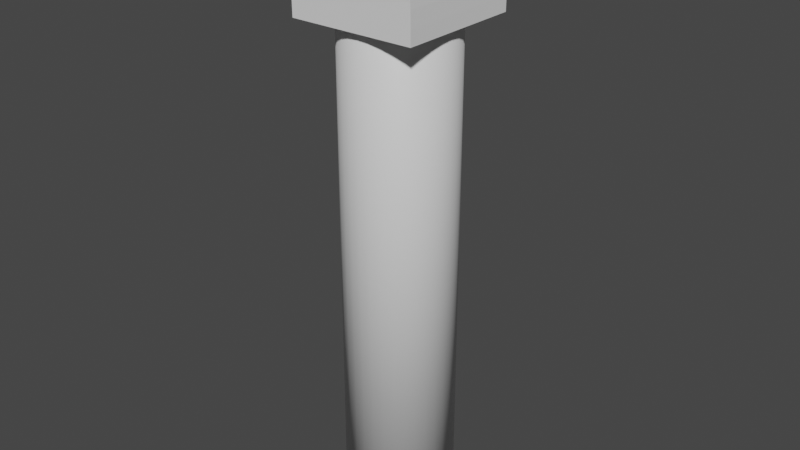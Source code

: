 # Source: Candle.blend  (saved by Blender 3.4.6; exported with 4.5.12 LTS)
import bpy
from mathutils import Matrix  # noqa: F401  (used for matrix-valued properties, if any)

bpy.ops.wm.read_factory_settings(use_empty=True)
scene = bpy.context.scene
scene.name = 'Scene'

# ---- collections
col_collection = bpy.data.collections.new('Collection'); scene.collection.children.link(col_collection)

# ---- materials (node trees are filled in below, after node groups)
mat_candle = bpy.data.materials.new('Candle')
mat_candle.use_transparent_shadow = False
mat_candle_top = bpy.data.materials.new('Candle Top')
mat_candle_top.use_transparent_shadow = False

# ---- material node trees
mat_candle.use_nodes = True; mat_candle.node_tree.nodes.clear()
_N = mat_candle.node_tree.nodes; _L = mat_candle.node_tree.links
n0 = _N.new('ShaderNodeBsdfPrincipled'); n0.name = 'Principled BSDF'; n0.location = (10, 300)
n0.distribution = 'GGX'
n0.subsurface_method = 'RANDOM_WALK_SKIN'
n0.inputs[3].default_value = 1.45
n0.inputs[27].default_value = (0.0, 0.0, 0.0, 1.0)
n0.inputs[28].default_value = 1.0
n1 = _N.new('ShaderNodeOutputMaterial'); n1.name = 'Material Output'; n1.location = (300, 300)
_L.new(n0.outputs[0], n1.inputs[0])
n1.is_active_output = True
mat_candle_top.use_nodes = True; mat_candle_top.node_tree.nodes.clear()
_N = mat_candle_top.node_tree.nodes; _L = mat_candle_top.node_tree.links
n0 = _N.new('ShaderNodeBsdfPrincipled'); n0.name = 'Principled BSDF'; n0.location = (10, 300)
n0.distribution = 'GGX'
n0.subsurface_method = 'RANDOM_WALK_SKIN'
n0.inputs[2].default_value = 0.8623
n0.inputs[3].default_value = 1.45
n0.inputs[27].default_value = (0.0, 0.0, 0.0, 1.0)
n0.inputs[28].default_value = 1.0
n1 = _N.new('ShaderNodeOutputMaterial'); n1.name = 'Material Output'; n1.location = (300, 300)
_L.new(n0.outputs[0], n1.inputs[0])
n1.is_active_output = True

# ---- world
world_world = bpy.data.worlds.new('World'); scene.world = world_world
world_world.use_nodes = True; world_world.node_tree.nodes.clear()
_N = world_world.node_tree.nodes; _L = world_world.node_tree.links
n0 = _N.new('ShaderNodeOutputWorld'); n0.name = 'World Output'; n0.location = (300, 300)
n1 = _N.new('ShaderNodeBackground'); n1.name = 'Background'; n1.location = (10, 300)
n1.inputs[0].default_value = (0.05088, 0.05088, 0.05088, 1.0)
_L.new(n1.outputs[0], n0.inputs[0])
n0.is_active_output = True
world_world.color = (0.05088, 0.05088, 0.05088)
world_world.use_sun_shadow = False
world_world.sun_shadow_jitter_overblur = 0.0

# ---- meshes
me_cylinder = bpy.data.meshes.new('Cylinder')
me_cylinder.from_pydata([(9.493e-09, 0.216, -1.0), (9.493e-09, 0.216, 1.0), (0.04213, 0.2118, -1.0), (0.04213, 0.2118, 1.0), (0.08264, 0.1995, -1.0), (0.08264, 0.1995, 1.0), (0.12, 0.1796, -1.0), (0.12, 0.1796, 1.0), (0.1527, 0.1527, -1.0), (0.1527, 0.1527, 1.0), (0.1796, 0.12, -1.0), (0.1796, 0.12, 1.0), (0.1995, 0.08264, -1.0), (0.1995, 0.08264, 1.0), (0.2118, 0.04213, -1.0), (0.2118, 0.04213, 1.0), (0.216, 1.46e-09, -1.0), (0.216, 1.46e-09, 1.0), (0.2118, -0.04213, -1.0), (0.2118, -0.04213, 1.0), (0.1995, -0.08264, -1.0), (0.1995, -0.08264, 1.0), (0.1796, -0.12, -1.0), (0.1796, -0.12, 1.0), (0.1527, -0.1527, -1.0), (0.1527, -0.1527, 1.0), (0.12, -0.1796, -1.0), (0.12, -0.1796, 1.0), (0.08264, -0.1995, -1.0), (0.08264, -0.1995, 1.0), (0.04213, -0.2118, -1.0), (0.04213, -0.2118, 1.0), (9.493e-09, -0.216, -1.0), (9.493e-09, -0.216, 1.0), (-0.04213, -0.2118, -1.0), (-0.04213, -0.2118, 1.0), (-0.08264, -0.1995, -1.0), (-0.08264, -0.1995, 1.0), (-0.12, -0.1796, -1.0), (-0.12, -0.1796, 1.0), (-0.1527, -0.1527, -1.0), (-0.1527, -0.1527, 1.0), (-0.1796, -0.12, -1.0), (-0.1796, -0.12, 1.0), (-0.1995, -0.08264, -1.0), (-0.1995, -0.08264, 1.0), (-0.2118, -0.04213, -1.0), (-0.2118, -0.04213, 1.0), (-0.216, 1.46e-09, -1.0), (-0.216, 1.46e-09, 1.0), (-0.2118, 0.04213, -1.0), (-0.2118, 0.04213, 1.0), (-0.1995, 0.08264, -1.0), (-0.1995, 0.08264, 1.0), (-0.1796, 0.12, -1.0), (-0.1796, 0.12, 1.0), (-0.1527, 0.1527, -1.0), (-0.1527, 0.1527, 1.0), (-0.12, 0.1796, -1.0), (-0.12, 0.1796, 1.0), (-0.08264, 0.1995, -1.0), (-0.08264, 0.1995, 1.0), (-0.04213, 0.2118, -1.0), (-0.04213, 0.2118, 1.0), (0.0202, 0.1015, 1.116), (1.085e-08, 0.1035, 1.116), (0.03962, 0.09565, 1.116), (0.05752, 0.08608, 1.116), (0.07321, 0.07321, 1.116), (0.08608, 0.05752, 1.116), (0.09565, 0.03962, 1.116), (0.1015, 0.0202, 1.116), (0.1035, 1.67e-09, 1.116), (0.1015, -0.0202, 1.116), (0.09565, -0.03962, 1.116), (0.08608, -0.05752, 1.116), (0.07321, -0.07321, 1.116), (0.05752, -0.08608, 1.116), (0.03962, -0.09565, 1.116), (0.0202, -0.1015, 1.116), (1.085e-08, -0.1035, 1.116), (-0.0202, -0.1015, 1.116), (-0.03962, -0.09565, 1.116), (-0.05752, -0.08608, 1.116), (-0.07321, -0.07321, 1.116), (-0.08608, -0.05752, 1.116), (-0.09565, -0.03962, 1.116), (-0.1015, -0.0202, 1.116), (-0.1035, 1.67e-09, 1.116), (-0.1015, 0.0202, 1.116), (-0.09565, 0.03962, 1.116), (-0.08608, 0.05752, 1.116), (-0.07321, 0.07321, 1.116), (-0.05752, 0.08608, 1.116), (-0.03962, 0.09565, 1.116), (-0.0202, 0.1015, 1.116)], [], [(0, 1, 3, 2), (2, 3, 5, 4), (4, 5, 7, 6), (6, 7, 9, 8), (8, 9, 11, 10), (10, 11, 13, 12), (12, 13, 15, 14), (14, 15, 17, 16), (16, 17, 19, 18), (18, 19, 21, 20), (20, 21, 23, 22), (22, 23, 25, 24), (24, 25, 27, 26), (26, 27, 29, 28), (28, 29, 31, 30), (30, 31, 33, 32), (32, 33, 35, 34), (34, 35, 37, 36), (36, 37, 39, 38), (38, 39, 41, 40), (40, 41, 43, 42), (42, 43, 45, 44), (44, 45, 47, 46), (46, 47, 49, 48), (48, 49, 51, 50), (50, 51, 53, 52), (52, 53, 55, 54), (54, 55, 57, 56), (56, 57, 59, 58), (58, 59, 61, 60), (19, 17, 72, 73), (60, 61, 63, 62), (62, 63, 1, 0), (0, 2, 4, 6, 8, 10, 12, 14, 16, 18, 20, 22, 24, 26, 28, 30, 32, 34, 36, 38, 40, 42, 44, 46, 48, 50, 52, 54, 56, 58, 60, 62), (64, 65, 95, 94, 93, 92, 91, 90, 89, 88, 87, 86, 85, 84, 83, 82, 81, 80, 79, 78, 77, 76, 75, 74, 73, 72, 71, 70, 69, 68, 67, 66), (37, 35, 81, 82), (55, 53, 90, 91), (11, 9, 68, 69), (29, 27, 77, 78), (47, 45, 86, 87), (3, 1, 65, 64), (1, 63, 95, 65), (21, 19, 73, 74), (39, 37, 82, 83), (57, 55, 91, 92), (13, 11, 69, 70), (31, 29, 78, 79), (49, 47, 87, 88), (5, 3, 64, 66), (23, 21, 74, 75), (41, 39, 83, 84), (59, 57, 92, 93), (15, 13, 70, 71), (33, 31, 79, 80), (51, 49, 88, 89), (7, 5, 66, 67), (25, 23, 75, 76), (43, 41, 84, 85), (61, 59, 93, 94), (17, 15, 71, 72), (35, 33, 80, 81), (53, 51, 89, 90), (9, 7, 67, 68), (27, 25, 76, 77), (45, 43, 85, 86), (63, 61, 94, 95)])
me_cylinder.polygons.foreach_set('use_smooth', [True] * 66)
_uv = me_cylinder.uv_layers.new(name='UVMap')
_uv.uv.foreach_set('vector', [1.0, 0.5, 1.0, 1.0, 0.9688, 1.0, 0.9688, 0.5, 0.9688, 0.5, 0.9688, 1.0, 0.9375, 1.0, 0.9375, 0.5, 0.9375, 0.5, 0.9375, 1.0, 0.9062, 1.0, 0.9062, 0.5, 0.9062, 0.5, 0.9062, 1.0, 0.875, 1.0, 0.875, 0.5, 0.875, 0.5, 0.875, 1.0, 0.8438, 1.0, 0.8438, 0.5, 0.8438, 0.5, 0.8438, 1.0, 0.8125, 1.0, 0.8125, 0.5, 0.8125, 0.5, 0.8125, 1.0, 0.7812, 1.0, 0.7812, 0.5, 0.7812, 0.5, 0.7812, 1.0, 0.75, 1.0, 0.75, 0.5, 0.75, 0.5, 0.75, 1.0, 0.7188, 1.0, 0.7188, 0.5, 0.7188, 0.5, 0.7188, 1.0, 0.6875, 1.0, 0.6875, 0.5, 0.6875, 0.5, 0.6875, 1.0, 0.6562, 1.0, 0.6562, 0.5, 0.6562, 0.5, 0.6562, 1.0, 0.625, 1.0, 0.625, 0.5, 0.625, 0.5, 0.625, 1.0, 0.5938, 1.0, 0.5938, 0.5, 0.5938, 0.5, 0.5938, 1.0, 0.5625, 1.0, 0.5625, 0.5, 0.5625, 0.5, 0.5625, 1.0, 0.5312, 1.0, 0.5312, 0.5, 0.5312, 0.5, 0.5312, 1.0, 0.5, 1.0, 0.5, 0.5, 0.5, 0.5, 0.5, 1.0, 0.4688, 1.0, 0.4688, 0.5, 0.4688, 0.5, 0.4688, 1.0, 0.4375, 1.0, 0.4375, 0.5, 0.4375, 0.5, 0.4375, 1.0, 0.4062, 1.0, 0.4062, 0.5, 0.4062, 0.5, 0.4062, 1.0, 0.375, 1.0, 0.375, 0.5, 0.375, 0.5, 0.375, 1.0, 0.3438, 1.0, 0.3438, 0.5, 0.3438, 0.5, 0.3438, 1.0, 0.3125, 1.0, 0.3125, 0.5, 0.3125, 0.5, 0.3125, 1.0, 0.2812, 1.0, 0.2812, 0.5, 0.2812, 0.5, 0.2812, 1.0, 0.25, 1.0, 0.25, 0.5, 0.25, 0.5, 0.25, 1.0, 0.2188, 1.0, 0.2188, 0.5, 0.2188, 0.5, 0.2188, 1.0, 0.1875, 1.0, 0.1875, 0.5, 0.1875, 0.5, 0.1875, 1.0, 0.1562, 1.0, 0.1562, 0.5, 0.1562, 0.5, 0.1562, 1.0, 0.125, 1.0, 0.125, 0.5, 0.125, 0.5, 0.125, 1.0, 0.09375, 1.0, 0.09375, 0.5, 0.09375, 0.5, 0.09375, 1.0, 0.0625, 1.0, 0.0625, 0.5, 0.7188, 1.0, 0.75, 1.0, 0.75, 1.0, 0.7188, 1.0, 0.0625, 0.5, 0.0625, 1.0, 0.03125, 1.0, 0.03125, 0.5, 0.03125, 0.5, 0.03125, 1.0, 0.0, 1.0, 0.0, 0.5, 0.75, 0.49, 0.7968, 0.4854, 0.8418, 0.4717, 0.8833, 0.4496, 0.9197, 0.4197, 0.9496, 0.3833, 0.9717, 0.3418, 0.9854, 0.2968, 0.99, 0.25, 0.9854, 0.2032, 0.9717, 0.1582, 0.9496, 0.1167, 0.9197, 0.08029, 0.8833, 0.05045, 0.8418, 0.02827, 0.7968, 0.01461, 0.75, 0.01, 0.7032, 0.01461, 0.6582, 0.02827, 0.6167, 0.05045, 0.5803, 0.08029, 0.5504, 0.1167, 0.5283, 0.1582, 0.5146, 0.2032, 0.51, 0.25, 0.5146, 0.2968, 0.5283, 0.3418, 0.5504, 0.3833, 0.5803, 0.4197, 0.6167, 0.4496, 0.6582, 0.4717, 0.7032, 0.4854, 0.2968, 0.4854, 0.25, 0.49, 0.2032, 0.4854, 0.1582, 0.4717, 0.1167, 0.4496, 0.08029, 0.4197, 0.05045, 0.3833, 0.02827, 0.3418, 0.01461, 0.2968, 0.01, 0.25, 0.01461, 0.2032, 0.02827, 0.1582, 0.05045, 0.1167, 0.08029, 0.08029, 0.1167, 0.05045, 0.1582, 0.02827, 0.2032, 0.01461, 0.25, 0.01, 0.2968, 0.01461, 0.3418, 0.02827, 0.3833, 0.05045, 0.4197, 0.08029, 0.4496, 0.1167, 0.4717, 0.1582, 0.4854, 0.2032, 0.49, 0.25, 0.4854, 0.2968, 0.4717, 0.3418, 0.4496, 0.3833, 0.4197, 0.4197, 0.3833, 0.4496, 0.3418, 0.4717, 0.4375, 1.0, 0.4688, 1.0, 0.4688, 1.0, 0.4375, 1.0, 0.1562, 1.0, 0.1875, 1.0, 0.1875, 1.0, 0.1562, 1.0, 0.8438, 1.0, 0.875, 1.0, 0.875, 1.0, 0.8438, 1.0, 0.5625, 1.0, 0.5938, 1.0, 0.5938, 1.0, 0.5625, 1.0, 0.2812, 1.0, 0.3125, 1.0, 0.3125, 1.0, 0.2812, 1.0, 0.9688, 1.0, 1.0, 1.0, 1.0, 1.0, 0.9688, 1.0, 0.0, 1.0, 0.03125, 1.0, 0.03125, 1.0, 0.0, 1.0, 0.6875, 1.0, 0.7188, 1.0, 0.7188, 1.0, 0.6875, 1.0, 0.4062, 1.0, 0.4375, 1.0, 0.4375, 1.0, 0.4062, 1.0, 0.125, 1.0, 0.1562, 1.0, 0.1562, 1.0, 0.125, 1.0, 0.8125, 1.0, 0.8438, 1.0, 0.8438, 1.0, 0.8125, 1.0, 0.5312, 1.0, 0.5625, 1.0, 0.5625, 1.0, 0.5312, 1.0, 0.25, 1.0, 0.2812, 1.0, 0.2812, 1.0, 0.25, 1.0, 0.9375, 1.0, 0.9688, 1.0, 0.9688, 1.0, 0.9375, 1.0, 0.6562, 1.0, 0.6875, 1.0, 0.6875, 1.0, 0.6562, 1.0, 0.375, 1.0, 0.4062, 1.0, 0.4062, 1.0, 0.375, 1.0, 0.09375, 1.0, 0.125, 1.0, 0.125, 1.0, 0.09375, 1.0, 0.7812, 1.0, 0.8125, 1.0, 0.8125, 1.0, 0.7812, 1.0, 0.5, 1.0, 0.5312, 1.0, 0.5312, 1.0, 0.5, 1.0, 0.2188, 1.0, 0.25, 1.0, 0.25, 1.0, 0.2188, 1.0, 0.9062, 1.0, 0.9375, 1.0, 0.9375, 1.0, 0.9062, 1.0, 0.625, 1.0, 0.6562, 1.0, 0.6562, 1.0, 0.625, 1.0, 0.3438, 1.0, 0.375, 1.0, 0.375, 1.0, 0.3438, 1.0, 0.0625, 1.0, 0.09375, 1.0, 0.09375, 1.0, 0.0625, 1.0, 0.75, 1.0, 0.7812, 1.0, 0.7812, 1.0, 0.75, 1.0, 0.4688, 1.0, 0.5, 1.0, 0.5, 1.0, 0.4688, 1.0, 0.1875, 1.0, 0.2188, 1.0, 0.2188, 1.0, 0.1875, 1.0, 0.875, 1.0, 0.9062, 1.0, 0.9062, 1.0, 0.875, 1.0, 0.5938, 1.0, 0.625, 1.0, 0.625, 1.0, 0.5938, 1.0, 0.3125, 1.0, 0.3438, 1.0, 0.3438, 1.0, 0.3125, 1.0, 0.03125, 1.0, 0.0625, 1.0, 0.0625, 1.0, 0.03125, 1.0])
me_cylinder.materials.append(mat_candle)
me_cylinder.update()
me_plane = bpy.data.meshes.new('Plane')
me_plane.from_pydata([(0.0, 0.0, 0.0), (0.0, 0.0, 0.2226), (-0.04821, 1.545e-08, 0.3376), (-0.152, 2.541e-08, 0.4118)], [(0, 1), (1, 2), (2, 3)], [])
_uv = me_plane.uv_layers.new(name='UVMap')
_uv.uv.foreach_set('vector', [])
me_plane.materials.append(mat_candle_top)
me_plane.update()

# ---- objects
ob_candle = bpy.data.objects.new('Candle', me_cylinder)
ob_candle_top = bpy.data.objects.new('Candle Top', me_plane)

# ---- transforms, parenting, visibility, modifiers, constraints
ob_candle.location = (0.0, 0.0, 0.0)
ob_candle_top.parent = ob_candle
ob_candle_top.location = (0.0, 0.0, 0.981)
_m = ob_candle_top.modifiers.new('Subdivision', 'SUBSURF')
_m = ob_candle_top.modifiers.new('Skin', 'SKIN')

# ---- collection membership
col_collection.objects.link(ob_candle)
col_collection.objects.link(ob_candle_top)

# ---- scene / render settings (as saved in the file)
scene.frame_start = 1; scene.frame_end = 250; scene.frame_set(1)
scene.render.engine = 'BLENDER_EEVEE_NEXT'
scene.cycles.sampling_pattern = 'TABULATED_SOBOL'
scene.cycles.use_light_tree = False
scene.view_settings.view_transform = 'Filmic'
bpy.context.view_layer.update()

# ---- added for rendering (the .blend has no active camera and no usable light): camera, sun
cam_auto = bpy.data.cameras.new('AutoCamera')
cam_auto.lens = 50.0
cam_auto.sensor_width = 36.0
cam_auto.clip_end = 1000.0
ob_auto_camera = bpy.data.objects.new('AutoCamera', cam_auto)
scene.collection.objects.link(ob_auto_camera)
ob_auto_camera.location = (2.29274, -2.75129, 2.03498)
ob_auto_camera.rotation_euler = (1.09748, -7.21219e-08, 0.694738)
scene.camera = ob_auto_camera
light_auto_sun = bpy.data.lights.new('AutoSun', 'SUN')
light_auto_sun.energy = 3.0
light_auto_sun.angle = 0.0523599
ob_auto_sun = bpy.data.objects.new('AutoSun', light_auto_sun)
scene.collection.objects.link(ob_auto_sun)
ob_auto_sun.rotation_euler = (0.872665, 0.174533, 0.523599)
bpy.context.view_layer.update()
